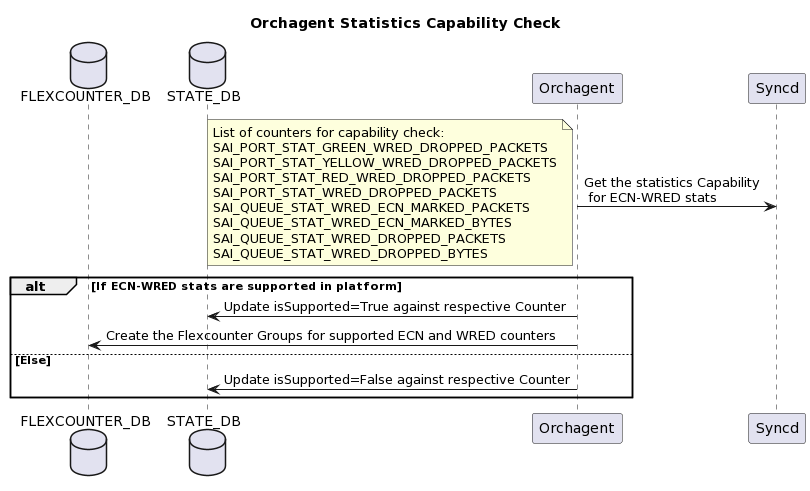

The diagram above was rendered by PlantUML. Its source (embedded in the PNG):
@startuml
title Orchagent Statistics Capability Check
database FLEXCOUNTER_DB
database STATE_DB

Orchagent-> Syncd: Get the statistics Capability\n for ECN-WRED stats
note left
List of counters for capability check:
SAI_PORT_STAT_GREEN_WRED_DROPPED_PACKETS
SAI_PORT_STAT_YELLOW_WRED_DROPPED_PACKETS
SAI_PORT_STAT_RED_WRED_DROPPED_PACKETS
SAI_PORT_STAT_WRED_DROPPED_PACKETS
SAI_QUEUE_STAT_WRED_ECN_MARKED_PACKETS
SAI_QUEUE_STAT_WRED_ECN_MARKED_BYTES
SAI_QUEUE_STAT_WRED_DROPPED_PACKETS
SAI_QUEUE_STAT_WRED_DROPPED_BYTES
end note

alt If ECN-WRED stats are supported in platform
Orchagent-> STATE_DB :  Update isSupported=True against respective Counter
Orchagent-> FLEXCOUNTER_DB : Create the Flexcounter Groups for supported ECN and WRED counters
else Else
Orchagent -> STATE_DB :  Update isSupported=False against respective Counter
end
@enduml